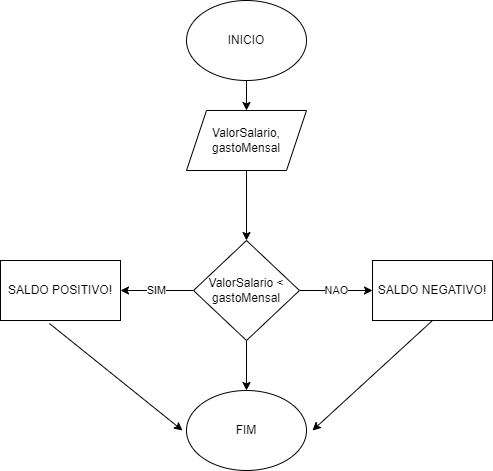

The diagram above was exported from draw.io. Its source (the exported page's mxGraphModel, read from the mxfile embedded in the PNG):
<mxGraphModel dx="1114" dy="616" grid="1" gridSize="10" guides="1" tooltips="1" connect="1" arrows="1" fold="1" page="1" pageScale="1" pageWidth="827" pageHeight="1169" math="0" shadow="0">
  <root>
    <mxCell id="0" />
    <mxCell id="1" parent="0" />
    <mxCell id="_S7cQFD2WaWTo_25egNw-3" value="" style="edgeStyle=orthogonalEdgeStyle;rounded=0;orthogonalLoop=1;jettySize=auto;html=1;" edge="1" parent="1" source="_S7cQFD2WaWTo_25egNw-1" target="_S7cQFD2WaWTo_25egNw-2">
      <mxGeometry relative="1" as="geometry" />
    </mxCell>
    <mxCell id="_S7cQFD2WaWTo_25egNw-1" value="INICIO" style="ellipse;whiteSpace=wrap;html=1;" vertex="1" parent="1">
      <mxGeometry x="354" y="10" width="120" height="80" as="geometry" />
    </mxCell>
    <mxCell id="_S7cQFD2WaWTo_25egNw-5" value="" style="edgeStyle=orthogonalEdgeStyle;rounded=0;orthogonalLoop=1;jettySize=auto;html=1;" edge="1" parent="1" source="_S7cQFD2WaWTo_25egNw-2" target="_S7cQFD2WaWTo_25egNw-4">
      <mxGeometry relative="1" as="geometry" />
    </mxCell>
    <mxCell id="_S7cQFD2WaWTo_25egNw-2" value="ValorSalario, gastoMensal" style="shape=parallelogram;perimeter=parallelogramPerimeter;whiteSpace=wrap;html=1;fixedSize=1;" vertex="1" parent="1">
      <mxGeometry x="354" y="120" width="120" height="60" as="geometry" />
    </mxCell>
    <mxCell id="_S7cQFD2WaWTo_25egNw-7" value="NAO" style="edgeStyle=orthogonalEdgeStyle;rounded=0;orthogonalLoop=1;jettySize=auto;html=1;" edge="1" parent="1" source="_S7cQFD2WaWTo_25egNw-4" target="_S7cQFD2WaWTo_25egNw-6">
      <mxGeometry relative="1" as="geometry" />
    </mxCell>
    <mxCell id="_S7cQFD2WaWTo_25egNw-9" value="SIM" style="edgeStyle=orthogonalEdgeStyle;rounded=0;orthogonalLoop=1;jettySize=auto;html=1;" edge="1" parent="1" source="_S7cQFD2WaWTo_25egNw-4" target="_S7cQFD2WaWTo_25egNw-8">
      <mxGeometry relative="1" as="geometry" />
    </mxCell>
    <mxCell id="_S7cQFD2WaWTo_25egNw-11" value="" style="edgeStyle=orthogonalEdgeStyle;rounded=0;orthogonalLoop=1;jettySize=auto;html=1;" edge="1" parent="1" source="_S7cQFD2WaWTo_25egNw-4" target="_S7cQFD2WaWTo_25egNw-12">
      <mxGeometry relative="1" as="geometry">
        <mxPoint x="414" y="440" as="targetPoint" />
      </mxGeometry>
    </mxCell>
    <mxCell id="_S7cQFD2WaWTo_25egNw-4" value="ValorSalario &amp;lt; gastoMensal" style="rhombus;whiteSpace=wrap;html=1;" vertex="1" parent="1">
      <mxGeometry x="361" y="250" width="106" height="100" as="geometry" />
    </mxCell>
    <mxCell id="_S7cQFD2WaWTo_25egNw-6" value="SALDO NEGATIVO!" style="whiteSpace=wrap;html=1;" vertex="1" parent="1">
      <mxGeometry x="540" y="270" width="120" height="60" as="geometry" />
    </mxCell>
    <mxCell id="_S7cQFD2WaWTo_25egNw-8" value="SALDO POSITIVO!" style="whiteSpace=wrap;html=1;" vertex="1" parent="1">
      <mxGeometry x="168" y="270" width="120" height="60" as="geometry" />
    </mxCell>
    <mxCell id="_S7cQFD2WaWTo_25egNw-12" value="FIM" style="ellipse;whiteSpace=wrap;html=1;" vertex="1" parent="1">
      <mxGeometry x="354" y="400" width="120" height="80" as="geometry" />
    </mxCell>
    <mxCell id="_S7cQFD2WaWTo_25egNw-13" value="" style="endArrow=classic;html=1;rounded=0;exitX=0.408;exitY=1.05;exitDx=0;exitDy=0;exitPerimeter=0;" edge="1" parent="1" source="_S7cQFD2WaWTo_25egNw-8">
      <mxGeometry width="50" height="50" relative="1" as="geometry">
        <mxPoint x="220" y="340" as="sourcePoint" />
        <mxPoint x="350" y="440" as="targetPoint" />
      </mxGeometry>
    </mxCell>
    <mxCell id="_S7cQFD2WaWTo_25egNw-14" value="" style="endArrow=classic;html=1;rounded=0;exitX=0.5;exitY=1;exitDx=0;exitDy=0;" edge="1" parent="1" source="_S7cQFD2WaWTo_25egNw-6">
      <mxGeometry width="50" height="50" relative="1" as="geometry">
        <mxPoint x="227" y="343" as="sourcePoint" />
        <mxPoint x="480" y="440" as="targetPoint" />
      </mxGeometry>
    </mxCell>
  </root>
</mxGraphModel>